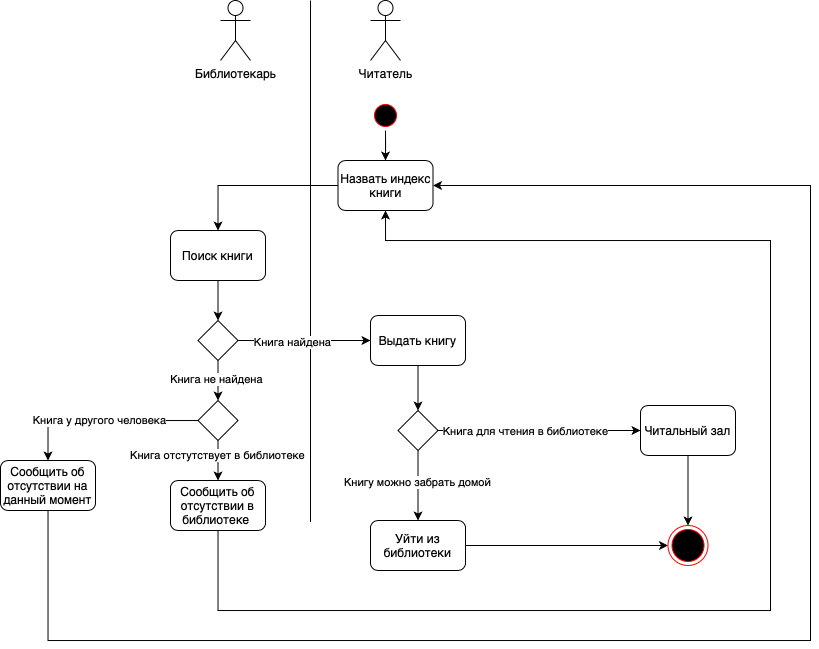

The diagram above was exported from draw.io. Its source (the exported page's mxGraphModel, read from the mxfile embedded in the PNG):
<mxGraphModel dx="818" dy="495" grid="1" gridSize="10" guides="1" tooltips="1" connect="1" arrows="1" fold="1" page="1" pageScale="1" pageWidth="3300" pageHeight="4681" math="0" shadow="0">
  <root>
    <mxCell id="0" />
    <mxCell id="1" parent="0" />
    <mxCell id="BTdR-vGyytmh4hgN00se-1" value="Библиотекарь" style="shape=umlActor;verticalLabelPosition=bottom;verticalAlign=top;html=1;outlineConnect=0;" vertex="1" parent="1">
      <mxGeometry x="290" y="160" width="30" height="60" as="geometry" />
    </mxCell>
    <mxCell id="BTdR-vGyytmh4hgN00se-2" value="Читатель" style="shape=umlActor;verticalLabelPosition=bottom;verticalAlign=top;html=1;outlineConnect=0;" vertex="1" parent="1">
      <mxGeometry x="440" y="160" width="30" height="60" as="geometry" />
    </mxCell>
    <mxCell id="BTdR-vGyytmh4hgN00se-7" style="edgeStyle=orthogonalEdgeStyle;rounded=0;orthogonalLoop=1;jettySize=auto;html=1;entryX=0.5;entryY=0;entryDx=0;entryDy=0;" edge="1" parent="1" source="BTdR-vGyytmh4hgN00se-3" target="BTdR-vGyytmh4hgN00se-6">
      <mxGeometry relative="1" as="geometry" />
    </mxCell>
    <mxCell id="BTdR-vGyytmh4hgN00se-3" value="" style="ellipse;html=1;shape=startState;fillColor=#000000;strokeColor=#ff0000;" vertex="1" parent="1">
      <mxGeometry x="440" y="260" width="30" height="30" as="geometry" />
    </mxCell>
    <mxCell id="BTdR-vGyytmh4hgN00se-5" value="" style="endArrow=none;html=1;" edge="1" parent="1">
      <mxGeometry width="50" height="50" relative="1" as="geometry">
        <mxPoint x="380" y="681.3793103448276" as="sourcePoint" />
        <mxPoint x="380" y="160" as="targetPoint" />
      </mxGeometry>
    </mxCell>
    <mxCell id="BTdR-vGyytmh4hgN00se-10" style="edgeStyle=orthogonalEdgeStyle;rounded=0;orthogonalLoop=1;jettySize=auto;html=1;entryX=0.5;entryY=0;entryDx=0;entryDy=0;" edge="1" parent="1" source="BTdR-vGyytmh4hgN00se-6" target="BTdR-vGyytmh4hgN00se-9">
      <mxGeometry relative="1" as="geometry" />
    </mxCell>
    <mxCell id="BTdR-vGyytmh4hgN00se-6" value="Назвать индекс книги" style="rounded=1;whiteSpace=wrap;html=1;" vertex="1" parent="1">
      <mxGeometry x="407.5" y="320" width="95" height="50" as="geometry" />
    </mxCell>
    <mxCell id="BTdR-vGyytmh4hgN00se-12" style="edgeStyle=orthogonalEdgeStyle;rounded=0;orthogonalLoop=1;jettySize=auto;html=1;exitX=0.5;exitY=1;exitDx=0;exitDy=0;entryX=0.5;entryY=0;entryDx=0;entryDy=0;" edge="1" parent="1" source="BTdR-vGyytmh4hgN00se-9" target="BTdR-vGyytmh4hgN00se-11">
      <mxGeometry relative="1" as="geometry" />
    </mxCell>
    <mxCell id="BTdR-vGyytmh4hgN00se-9" value="Поиск книги" style="rounded=1;whiteSpace=wrap;html=1;" vertex="1" parent="1">
      <mxGeometry x="240" y="390" width="95" height="50" as="geometry" />
    </mxCell>
    <mxCell id="BTdR-vGyytmh4hgN00se-14" style="edgeStyle=orthogonalEdgeStyle;rounded=0;orthogonalLoop=1;jettySize=auto;html=1;" edge="1" parent="1" source="BTdR-vGyytmh4hgN00se-11">
      <mxGeometry relative="1" as="geometry">
        <mxPoint x="440" y="500" as="targetPoint" />
      </mxGeometry>
    </mxCell>
    <mxCell id="BTdR-vGyytmh4hgN00se-15" value="Книга найдена" style="edgeLabel;html=1;align=center;verticalAlign=middle;resizable=0;points=[];" vertex="1" connectable="0" parent="BTdR-vGyytmh4hgN00se-14">
      <mxGeometry x="-0.1774" y="-2" relative="1" as="geometry">
        <mxPoint as="offset" />
      </mxGeometry>
    </mxCell>
    <mxCell id="BTdR-vGyytmh4hgN00se-20" style="edgeStyle=orthogonalEdgeStyle;rounded=0;orthogonalLoop=1;jettySize=auto;html=1;" edge="1" parent="1" source="BTdR-vGyytmh4hgN00se-11">
      <mxGeometry relative="1" as="geometry">
        <mxPoint x="287.5" y="560" as="targetPoint" />
      </mxGeometry>
    </mxCell>
    <mxCell id="BTdR-vGyytmh4hgN00se-22" value="Книга не найдена" style="edgeLabel;html=1;align=center;verticalAlign=middle;resizable=0;points=[];" vertex="1" connectable="0" parent="BTdR-vGyytmh4hgN00se-20">
      <mxGeometry x="-0.0603" y="-2" relative="1" as="geometry">
        <mxPoint as="offset" />
      </mxGeometry>
    </mxCell>
    <mxCell id="BTdR-vGyytmh4hgN00se-11" value="" style="rhombus;whiteSpace=wrap;html=1;" vertex="1" parent="1">
      <mxGeometry x="267.5" y="480" width="40" height="40" as="geometry" />
    </mxCell>
    <mxCell id="BTdR-vGyytmh4hgN00se-17" style="edgeStyle=orthogonalEdgeStyle;rounded=0;orthogonalLoop=1;jettySize=auto;html=1;entryX=0.5;entryY=0;entryDx=0;entryDy=0;" edge="1" parent="1" source="BTdR-vGyytmh4hgN00se-16" target="BTdR-vGyytmh4hgN00se-18">
      <mxGeometry relative="1" as="geometry">
        <mxPoint x="487.5" y="570" as="targetPoint" />
      </mxGeometry>
    </mxCell>
    <mxCell id="BTdR-vGyytmh4hgN00se-16" value="Выдать книгу" style="rounded=1;whiteSpace=wrap;html=1;" vertex="1" parent="1">
      <mxGeometry x="440" y="475" width="95" height="50" as="geometry" />
    </mxCell>
    <mxCell id="BTdR-vGyytmh4hgN00se-25" style="edgeStyle=orthogonalEdgeStyle;rounded=0;orthogonalLoop=1;jettySize=auto;html=1;entryX=0;entryY=0.5;entryDx=0;entryDy=0;" edge="1" parent="1" source="BTdR-vGyytmh4hgN00se-18" target="BTdR-vGyytmh4hgN00se-24">
      <mxGeometry relative="1" as="geometry" />
    </mxCell>
    <mxCell id="BTdR-vGyytmh4hgN00se-26" value="Книга для чтения в библиотеке" style="edgeLabel;html=1;align=center;verticalAlign=middle;resizable=0;points=[];" vertex="1" connectable="0" parent="BTdR-vGyytmh4hgN00se-25">
      <mxGeometry x="-0.1348" y="-1" relative="1" as="geometry">
        <mxPoint as="offset" />
      </mxGeometry>
    </mxCell>
    <mxCell id="BTdR-vGyytmh4hgN00se-27" style="edgeStyle=orthogonalEdgeStyle;rounded=0;orthogonalLoop=1;jettySize=auto;html=1;" edge="1" parent="1" source="BTdR-vGyytmh4hgN00se-18">
      <mxGeometry relative="1" as="geometry">
        <mxPoint x="487.5" y="680" as="targetPoint" />
      </mxGeometry>
    </mxCell>
    <mxCell id="BTdR-vGyytmh4hgN00se-29" value="Книгу можно забрать домой" style="edgeLabel;html=1;align=center;verticalAlign=middle;resizable=0;points=[];" vertex="1" connectable="0" parent="BTdR-vGyytmh4hgN00se-27">
      <mxGeometry x="-0.0985" y="-1" relative="1" as="geometry">
        <mxPoint as="offset" />
      </mxGeometry>
    </mxCell>
    <mxCell id="BTdR-vGyytmh4hgN00se-18" value="" style="rhombus;whiteSpace=wrap;html=1;" vertex="1" parent="1">
      <mxGeometry x="467.5" y="570" width="40" height="40" as="geometry" />
    </mxCell>
    <mxCell id="BTdR-vGyytmh4hgN00se-32" style="edgeStyle=orthogonalEdgeStyle;rounded=0;orthogonalLoop=1;jettySize=auto;html=1;entryX=0.5;entryY=0;entryDx=0;entryDy=0;" edge="1" parent="1" source="BTdR-vGyytmh4hgN00se-21" target="BTdR-vGyytmh4hgN00se-31">
      <mxGeometry relative="1" as="geometry" />
    </mxCell>
    <mxCell id="BTdR-vGyytmh4hgN00se-33" value="Книга у другого человека" style="edgeLabel;html=1;align=center;verticalAlign=middle;resizable=0;points=[];" vertex="1" connectable="0" parent="BTdR-vGyytmh4hgN00se-32">
      <mxGeometry x="0.0402" relative="1" as="geometry">
        <mxPoint as="offset" />
      </mxGeometry>
    </mxCell>
    <mxCell id="BTdR-vGyytmh4hgN00se-34" style="edgeStyle=orthogonalEdgeStyle;rounded=0;orthogonalLoop=1;jettySize=auto;html=1;" edge="1" parent="1" source="BTdR-vGyytmh4hgN00se-21">
      <mxGeometry relative="1" as="geometry">
        <mxPoint x="287.5" y="640" as="targetPoint" />
      </mxGeometry>
    </mxCell>
    <mxCell id="BTdR-vGyytmh4hgN00se-36" value="Книга отстутствует в библиотеке" style="edgeLabel;html=1;align=center;verticalAlign=middle;resizable=0;points=[];" vertex="1" connectable="0" parent="BTdR-vGyytmh4hgN00se-34">
      <mxGeometry x="-0.275" y="-1" relative="1" as="geometry">
        <mxPoint as="offset" />
      </mxGeometry>
    </mxCell>
    <mxCell id="BTdR-vGyytmh4hgN00se-21" value="" style="rhombus;whiteSpace=wrap;html=1;" vertex="1" parent="1">
      <mxGeometry x="267.5" y="560" width="40" height="40" as="geometry" />
    </mxCell>
    <mxCell id="BTdR-vGyytmh4hgN00se-41" style="edgeStyle=orthogonalEdgeStyle;rounded=0;orthogonalLoop=1;jettySize=auto;html=1;entryX=0.5;entryY=0;entryDx=0;entryDy=0;" edge="1" parent="1" source="BTdR-vGyytmh4hgN00se-24" target="BTdR-vGyytmh4hgN00se-39">
      <mxGeometry relative="1" as="geometry" />
    </mxCell>
    <mxCell id="BTdR-vGyytmh4hgN00se-24" value="Читальный зал" style="rounded=1;whiteSpace=wrap;html=1;" vertex="1" parent="1">
      <mxGeometry x="710" y="565" width="95" height="50" as="geometry" />
    </mxCell>
    <mxCell id="BTdR-vGyytmh4hgN00se-40" style="edgeStyle=orthogonalEdgeStyle;rounded=0;orthogonalLoop=1;jettySize=auto;html=1;entryX=0;entryY=0.5;entryDx=0;entryDy=0;" edge="1" parent="1" source="BTdR-vGyytmh4hgN00se-28" target="BTdR-vGyytmh4hgN00se-39">
      <mxGeometry relative="1" as="geometry" />
    </mxCell>
    <mxCell id="BTdR-vGyytmh4hgN00se-28" value="Уйти из библиотеки" style="rounded=1;whiteSpace=wrap;html=1;" vertex="1" parent="1">
      <mxGeometry x="440" y="680" width="95" height="50" as="geometry" />
    </mxCell>
    <mxCell id="BTdR-vGyytmh4hgN00se-37" style="edgeStyle=orthogonalEdgeStyle;rounded=0;orthogonalLoop=1;jettySize=auto;html=1;entryX=1;entryY=0.5;entryDx=0;entryDy=0;" edge="1" parent="1" source="BTdR-vGyytmh4hgN00se-31" target="BTdR-vGyytmh4hgN00se-6">
      <mxGeometry relative="1" as="geometry">
        <Array as="points">
          <mxPoint x="118" y="800" />
          <mxPoint x="880" y="800" />
          <mxPoint x="880" y="345" />
        </Array>
      </mxGeometry>
    </mxCell>
    <mxCell id="BTdR-vGyytmh4hgN00se-31" value="Сообщить об отсутствии на данный момент" style="rounded=1;whiteSpace=wrap;html=1;" vertex="1" parent="1">
      <mxGeometry x="70" y="620" width="95" height="50" as="geometry" />
    </mxCell>
    <mxCell id="BTdR-vGyytmh4hgN00se-38" style="edgeStyle=orthogonalEdgeStyle;rounded=0;orthogonalLoop=1;jettySize=auto;html=1;entryX=0.5;entryY=1;entryDx=0;entryDy=0;" edge="1" parent="1" source="BTdR-vGyytmh4hgN00se-35" target="BTdR-vGyytmh4hgN00se-6">
      <mxGeometry relative="1" as="geometry">
        <Array as="points">
          <mxPoint x="288" y="770" />
          <mxPoint x="840" y="770" />
          <mxPoint x="840" y="400" />
          <mxPoint x="455" y="400" />
        </Array>
      </mxGeometry>
    </mxCell>
    <mxCell id="BTdR-vGyytmh4hgN00se-35" value="Сообщить об отсутствии в библиотеке&amp;nbsp;" style="rounded=1;whiteSpace=wrap;html=1;" vertex="1" parent="1">
      <mxGeometry x="240" y="640" width="95" height="50" as="geometry" />
    </mxCell>
    <mxCell id="BTdR-vGyytmh4hgN00se-39" value="" style="ellipse;html=1;shape=endState;fillColor=#000000;strokeColor=#ff0000;" vertex="1" parent="1">
      <mxGeometry x="737.5" y="685" width="40" height="40" as="geometry" />
    </mxCell>
  </root>
</mxGraphModel>